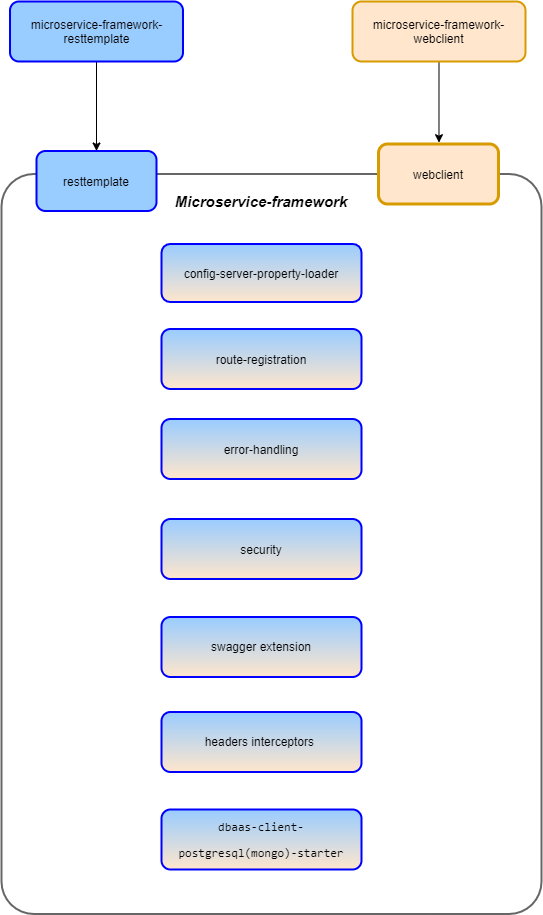

The diagram above was exported from draw.io. Its source (the exported page's mxGraphModel, read from the mxfile embedded in the PNG):
<mxGraphModel dx="19" dy="886" grid="1" gridSize="10" guides="1" tooltips="1" connect="1" arrows="1" fold="1" page="1" pageScale="1" pageWidth="827" pageHeight="1169" math="0" shadow="0">
  <root>
    <mxCell id="0" />
    <mxCell id="1" parent="0" />
    <mxCell id="q8PcYDYL9VVvzJrsXtRF-78" value="" style="rounded=1;whiteSpace=wrap;html=1;strokeColor=#666666;strokeWidth=2;arcSize=6;fillColor=#FFFFFF;fontColor=#333333;" vertex="1" parent="1">
      <mxGeometry x="1830" y="262.5" width="540" height="740" as="geometry" />
    </mxCell>
    <mxCell id="q8PcYDYL9VVvzJrsXtRF-79" value="config-server-property-loader" style="rounded=1;whiteSpace=wrap;html=1;strokeWidth=2;strokeColor=#0000FF;fillColor=#99CCFF;gradientColor=#FFE6CC;" vertex="1" parent="1">
      <mxGeometry x="1990" y="332.5" width="200" height="58" as="geometry" />
    </mxCell>
    <mxCell id="q8PcYDYL9VVvzJrsXtRF-80" value="route-registration" style="rounded=1;whiteSpace=wrap;html=1;strokeColor=#0000FF;strokeWidth=2;fillColor=#99CCFF;gradientColor=#FFE6CC;" vertex="1" parent="1">
      <mxGeometry x="1990" y="417.5" width="200" height="60" as="geometry" />
    </mxCell>
    <mxCell id="q8PcYDYL9VVvzJrsXtRF-81" value="&lt;span&gt;error-handling&lt;/span&gt;" style="rounded=1;whiteSpace=wrap;html=1;strokeColor=#0000FF;strokeWidth=2;fillColor=#99CCFF;gradientColor=#FFE6CC;" vertex="1" parent="1">
      <mxGeometry x="1990" y="507.5" width="200" height="60" as="geometry" />
    </mxCell>
    <mxCell id="q8PcYDYL9VVvzJrsXtRF-82" value="security" style="rounded=1;whiteSpace=wrap;html=1;strokeColor=#0000FF;strokeWidth=2;fillColor=#99CCFF;gradientColor=#FFE6CC;" vertex="1" parent="1">
      <mxGeometry x="1990" y="607.5" width="200" height="60" as="geometry" />
    </mxCell>
    <mxCell id="q8PcYDYL9VVvzJrsXtRF-83" value="swagger extension" style="rounded=1;whiteSpace=wrap;html=1;strokeColor=#0000FF;strokeWidth=2;fillColor=#99CCFF;gradientColor=#FFE6CC;" vertex="1" parent="1">
      <mxGeometry x="1990" y="705.5" width="200" height="60" as="geometry" />
    </mxCell>
    <mxCell id="q8PcYDYL9VVvzJrsXtRF-84" value="headers interceptors&amp;nbsp;" style="rounded=1;whiteSpace=wrap;html=1;strokeColor=#0000FF;strokeWidth=2;fillColor=#99CCFF;gradientColor=#FFE6CC;" vertex="1" parent="1">
      <mxGeometry x="1990" y="800.5" width="200" height="60" as="geometry" />
    </mxCell>
    <mxCell id="q8PcYDYL9VVvzJrsXtRF-85" value="&lt;pre&gt;&lt;pre&gt;dbaas-client-&lt;/pre&gt;&lt;pre&gt;postgresql(mongo)-starter&lt;/pre&gt;&lt;/pre&gt;" style="rounded=1;whiteSpace=wrap;html=1;strokeColor=#0000FF;strokeWidth=2;fillColor=#99CCFF;gradientColor=#FFE6CC;" vertex="1" parent="1">
      <mxGeometry x="1990" y="898" width="200" height="60" as="geometry" />
    </mxCell>
    <mxCell id="q8PcYDYL9VVvzJrsXtRF-86" value="Microservice-framework" style="text;html=1;strokeColor=none;fillColor=none;align=center;verticalAlign=middle;whiteSpace=wrap;rounded=0;fontSize=15;fontStyle=3" vertex="1" parent="1">
      <mxGeometry x="1880" y="279.5" width="420" height="20" as="geometry" />
    </mxCell>
    <mxCell id="q8PcYDYL9VVvzJrsXtRF-87" value="&lt;h4&gt;&lt;span style=&quot;font-weight: normal&quot;&gt;webclient&lt;/span&gt;&lt;/h4&gt;" style="rounded=1;whiteSpace=wrap;html=1;strokeColor=#d79b00;strokeWidth=3;fillColor=#FFE6CC;" vertex="1" parent="1">
      <mxGeometry x="2207" y="232.5" width="120" height="60" as="geometry" />
    </mxCell>
    <mxCell id="q8PcYDYL9VVvzJrsXtRF-88" value="&lt;span&gt;resttemplate&lt;/span&gt;" style="rounded=1;whiteSpace=wrap;html=1;strokeColor=#0000FF;strokeWidth=2;fillColor=#99CCFF;" vertex="1" parent="1">
      <mxGeometry x="1865" y="239.5" width="120" height="60" as="geometry" />
    </mxCell>
    <mxCell id="q8PcYDYL9VVvzJrsXtRF-97" style="edgeStyle=orthogonalEdgeStyle;rounded=0;orthogonalLoop=1;jettySize=auto;html=1;exitX=0.5;exitY=1;exitDx=0;exitDy=0;entryX=0.504;entryY=-0.022;entryDx=0;entryDy=0;entryPerimeter=0;fontSize=15;" edge="1" parent="1" source="q8PcYDYL9VVvzJrsXtRF-89" target="q8PcYDYL9VVvzJrsXtRF-87">
      <mxGeometry relative="1" as="geometry" />
    </mxCell>
    <mxCell id="q8PcYDYL9VVvzJrsXtRF-89" value="microservice-framework-webclient" style="rounded=1;whiteSpace=wrap;html=1;strokeColor=#d79b00;strokeWidth=2;fillColor=#ffe6cc;gradientDirection=south;" vertex="1" parent="1">
      <mxGeometry x="2181" y="90" width="173" height="60" as="geometry" />
    </mxCell>
    <mxCell id="q8PcYDYL9VVvzJrsXtRF-95" style="edgeStyle=orthogonalEdgeStyle;rounded=0;orthogonalLoop=1;jettySize=auto;html=1;exitX=0.5;exitY=1;exitDx=0;exitDy=0;entryX=0.5;entryY=0;entryDx=0;entryDy=0;fontSize=15;" edge="1" parent="1" source="q8PcYDYL9VVvzJrsXtRF-91" target="q8PcYDYL9VVvzJrsXtRF-88">
      <mxGeometry relative="1" as="geometry" />
    </mxCell>
    <mxCell id="q8PcYDYL9VVvzJrsXtRF-91" value="microservice-framework-resttemplate" style="rounded=1;whiteSpace=wrap;html=1;strokeColor=#0000FF;strokeWidth=2;fillColor=#99CCFF;" vertex="1" parent="1">
      <mxGeometry x="1838.5" y="90" width="173" height="60" as="geometry" />
    </mxCell>
  </root>
</mxGraphModel>